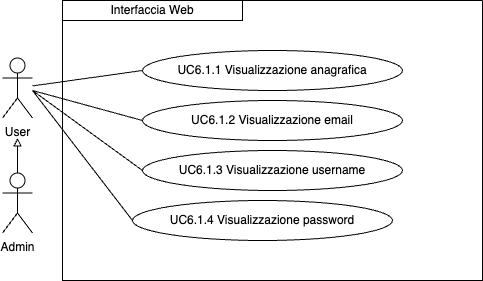

The diagram above was exported from draw.io. Its source (the exported page's mxGraphModel, read from the mxfile embedded in the PNG):
<mxGraphModel dx="954" dy="610" grid="1" gridSize="10" guides="1" tooltips="1" connect="1" arrows="1" fold="1" page="1" pageScale="1" pageWidth="827" pageHeight="1169" math="0" shadow="0">
  <root>
    <mxCell id="0" />
    <mxCell id="1" parent="0" />
    <mxCell id="BkMZtpMVvB84TyPkR88l-5" value="User" style="shape=umlActor;verticalLabelPosition=bottom;verticalAlign=top;html=1;outlineConnect=0;" vertex="1" parent="1">
      <mxGeometry x="70" y="167.5" width="30" height="60" as="geometry" />
    </mxCell>
    <mxCell id="BkMZtpMVvB84TyPkR88l-6" value="" style="swimlane;startSize=0;" vertex="1" parent="1">
      <mxGeometry x="130" y="110" width="420" height="280" as="geometry">
        <mxRectangle x="210" y="185" width="50" height="40" as="alternateBounds" />
      </mxGeometry>
    </mxCell>
    <mxCell id="BkMZtpMVvB84TyPkR88l-8" value="Interfaccia Web" style="rounded=0;whiteSpace=wrap;html=1;" vertex="1" parent="BkMZtpMVvB84TyPkR88l-6">
      <mxGeometry width="180" height="20" as="geometry" />
    </mxCell>
    <mxCell id="BkMZtpMVvB84TyPkR88l-2" value="UC6.1.1 Visualizzazione anagrafica" style="ellipse;whiteSpace=wrap;html=1;" vertex="1" parent="BkMZtpMVvB84TyPkR88l-6">
      <mxGeometry x="80" y="50" width="260" height="40" as="geometry" />
    </mxCell>
    <mxCell id="BkMZtpMVvB84TyPkR88l-3" value="UC6.1.2 Visualizzazione email" style="ellipse;whiteSpace=wrap;html=1;" vertex="1" parent="BkMZtpMVvB84TyPkR88l-6">
      <mxGeometry x="80" y="100" width="260" height="40" as="geometry" />
    </mxCell>
    <mxCell id="BkMZtpMVvB84TyPkR88l-4" value="UC6.1.3 Visualizzazione username" style="ellipse;whiteSpace=wrap;html=1;" vertex="1" parent="BkMZtpMVvB84TyPkR88l-6">
      <mxGeometry x="80" y="150" width="260" height="40" as="geometry" />
    </mxCell>
    <mxCell id="BkMZtpMVvB84TyPkR88l-1" value="UC6.1.4 Visualizzazione password" style="ellipse;whiteSpace=wrap;html=1;" vertex="1" parent="BkMZtpMVvB84TyPkR88l-6">
      <mxGeometry x="70" y="200" width="260" height="40" as="geometry" />
    </mxCell>
    <mxCell id="BkMZtpMVvB84TyPkR88l-9" style="edgeStyle=orthogonalEdgeStyle;rounded=0;orthogonalLoop=1;jettySize=auto;html=1;exitX=0.5;exitY=0;exitDx=0;exitDy=0;exitPerimeter=0;endArrow=block;endFill=0;" edge="1" parent="1" source="BkMZtpMVvB84TyPkR88l-10">
      <mxGeometry relative="1" as="geometry">
        <mxPoint x="85" y="247.5" as="targetPoint" />
      </mxGeometry>
    </mxCell>
    <mxCell id="BkMZtpMVvB84TyPkR88l-10" value="Admin" style="shape=umlActor;verticalLabelPosition=bottom;verticalAlign=top;html=1;outlineConnect=0;" vertex="1" parent="1">
      <mxGeometry x="70" y="282.5" width="30" height="60" as="geometry" />
    </mxCell>
    <mxCell id="BkMZtpMVvB84TyPkR88l-11" value="" style="endArrow=none;html=1;rounded=0;entryX=0;entryY=0.5;entryDx=0;entryDy=0;" edge="1" parent="1" source="BkMZtpMVvB84TyPkR88l-5" target="BkMZtpMVvB84TyPkR88l-2">
      <mxGeometry width="50" height="50" relative="1" as="geometry">
        <mxPoint x="330" y="300" as="sourcePoint" />
        <mxPoint x="170" y="220" as="targetPoint" />
      </mxGeometry>
    </mxCell>
    <mxCell id="BkMZtpMVvB84TyPkR88l-12" value="" style="endArrow=none;html=1;rounded=0;entryX=0;entryY=0.5;entryDx=0;entryDy=0;" edge="1" parent="1" target="BkMZtpMVvB84TyPkR88l-3">
      <mxGeometry width="50" height="50" relative="1" as="geometry">
        <mxPoint x="100" y="200" as="sourcePoint" />
        <mxPoint x="220" y="200" as="targetPoint" />
      </mxGeometry>
    </mxCell>
    <mxCell id="BkMZtpMVvB84TyPkR88l-13" value="" style="endArrow=none;html=1;rounded=0;entryX=0;entryY=0.5;entryDx=0;entryDy=0;" edge="1" parent="1" target="BkMZtpMVvB84TyPkR88l-4">
      <mxGeometry width="50" height="50" relative="1" as="geometry">
        <mxPoint x="100" y="200" as="sourcePoint" />
        <mxPoint x="230" y="210" as="targetPoint" />
      </mxGeometry>
    </mxCell>
    <mxCell id="BkMZtpMVvB84TyPkR88l-14" value="" style="endArrow=none;html=1;rounded=0;entryX=0;entryY=0.5;entryDx=0;entryDy=0;" edge="1" parent="1" target="BkMZtpMVvB84TyPkR88l-1">
      <mxGeometry width="50" height="50" relative="1" as="geometry">
        <mxPoint x="100" y="200" as="sourcePoint" />
        <mxPoint x="240" y="220" as="targetPoint" />
      </mxGeometry>
    </mxCell>
  </root>
</mxGraphModel>